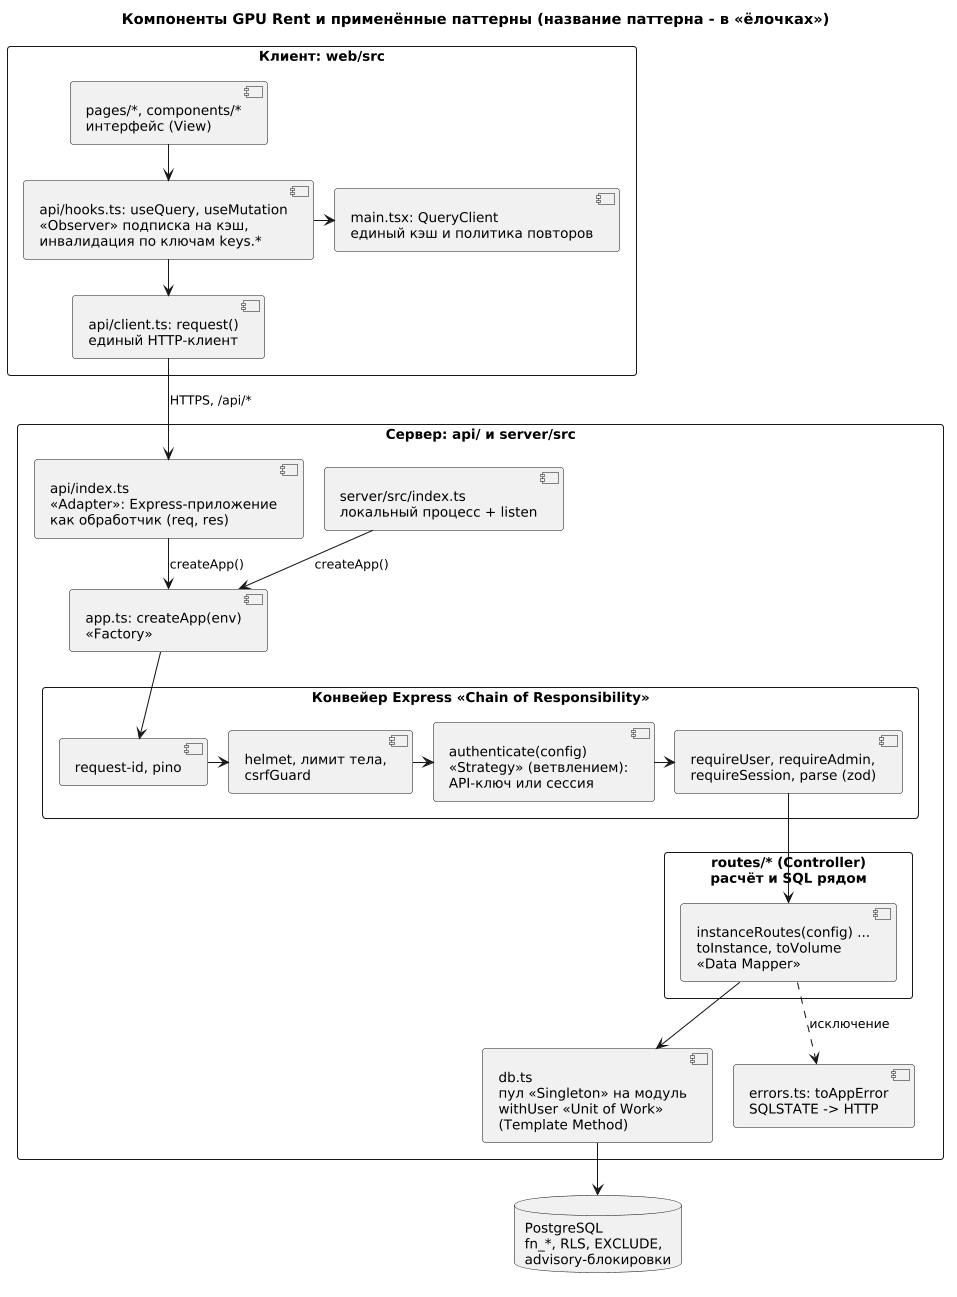

The diagram above was rendered by PlantUML. Its source (embedded in the PNG):
@startuml
skinparam monochrome true
skinparam shadowing false
skinparam defaultFontSize 13
skinparam roundcorner 6
skinparam packageStyle rectangle
skinparam ArrowFontSize 12
skinparam nodesep 20
skinparam ranksep 34
skinparam componentStyle uml2
skinparam dpi 100

title Компоненты GPU Rent и применённые паттерны (название паттерна - в «ёлочках»)

package "Клиент: web/src" as WEB {
  component "pages/*, components/*\nинтерфейс (View)" as VIEW
  component "api/hooks.ts: useQuery, useMutation\n<<Observer>> подписка на кэш,\nинвалидация по ключам keys.*" as HOOKS
  component "main.tsx: QueryClient\nединый кэш и политика повторов" as QC
  component "api/client.ts: request()\nединый HTTP-клиент" as CLIENT
}

package "Сервер: api/ и server/src" as FN {
  component "api/index.ts\n<<Adapter>>: Express-приложение\nкак обработчик (req, res)" as ADAPTER
  component "server/src/index.ts\nлокальный процесс + listen" as LOCAL
  component "app.ts: createApp(env)\n<<Factory>>" as FACTORY

  package "Конвейер Express <<Chain of Responsibility>>" as CHAIN {
    component "request-id, pino" as M1
    component "helmet, лимит тела,\ncsrfGuard" as M2
    component "authenticate(config)\n<<Strategy>> (ветвлением):\nAPI-ключ или сессия" as M3
    component "requireUser, requireAdmin,\nrequireSession, parse (zod)" as M4
  }

  package "routes/* (Controller)\nрасчёт и SQL рядом" as ROUTES {
    component "instanceRoutes(config) ...\ntoInstance, toVolume\n<<Data Mapper>>" as R
  }

  component "db.ts\nпул <<Singleton>> на модуль\nwithUser <<Unit of Work>>\n(Template Method)" as DB
  component "errors.ts: toAppError\nSQLSTATE -> HTTP" as ERR
}

database "PostgreSQL\nfn_*, RLS, EXCLUDE,\nadvisory-блокировки" as PG

VIEW --> HOOKS
HOOKS -right-> QC
HOOKS --> CLIENT
CLIENT --> ADAPTER : HTTPS, /api/*
ADAPTER --> FACTORY : createApp()
LOCAL --> FACTORY : createApp()
FACTORY --> M1
M1 -right-> M2
M2 -right-> M3
M3 -right-> M4
M4 --> R
R --> DB
DB --> PG
R ..> ERR : исключение
@enduml